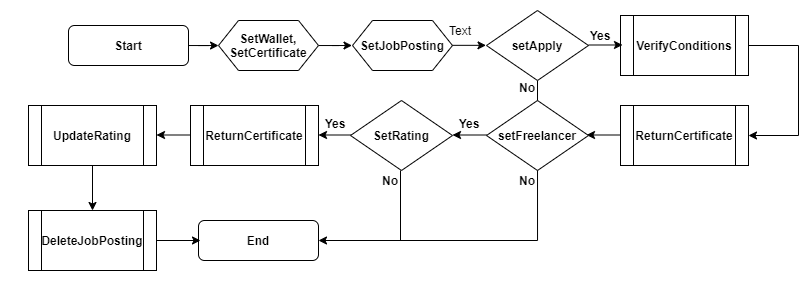

The diagram above was exported from draw.io. Its source (the exported page's mxGraphModel, read from the mxfile embedded in the PNG):
<mxGraphModel dx="1146" dy="510" grid="1" gridSize="10" guides="1" tooltips="1" connect="1" arrows="1" fold="1" page="1" pageScale="1" pageWidth="827" pageHeight="1169" math="0" shadow="0">
  <root>
    <mxCell id="WIyWlLk6GJQsqaUBKTNV-0" />
    <mxCell id="WIyWlLk6GJQsqaUBKTNV-1" parent="WIyWlLk6GJQsqaUBKTNV-0" />
    <mxCell id="_esuVOgtSYw-Y5MhGyff-9" value="" style="edgeStyle=orthogonalEdgeStyle;rounded=0;orthogonalLoop=1;jettySize=auto;html=1;jumpSize=3;" parent="WIyWlLk6GJQsqaUBKTNV-1" source="WIyWlLk6GJQsqaUBKTNV-3" target="_esuVOgtSYw-Y5MhGyff-8" edge="1">
      <mxGeometry relative="1" as="geometry" />
    </mxCell>
    <mxCell id="WIyWlLk6GJQsqaUBKTNV-3" value="&lt;b&gt;Start&lt;/b&gt;" style="rounded=1;whiteSpace=wrap;html=1;fontSize=12;glass=0;strokeWidth=1;shadow=0;" parent="WIyWlLk6GJQsqaUBKTNV-1" vertex="1">
      <mxGeometry x="68" y="85" width="120" height="40" as="geometry" />
    </mxCell>
    <mxCell id="_esuVOgtSYw-Y5MhGyff-25" value="" style="edgeStyle=orthogonalEdgeStyle;rounded=0;jumpSize=3;orthogonalLoop=1;jettySize=auto;html=1;fontSize=7;" parent="WIyWlLk6GJQsqaUBKTNV-1" source="_esuVOgtSYw-Y5MhGyff-8" edge="1">
      <mxGeometry relative="1" as="geometry">
        <mxPoint x="351.5" y="105" as="targetPoint" />
      </mxGeometry>
    </mxCell>
    <mxCell id="_esuVOgtSYw-Y5MhGyff-8" value="&lt;b&gt;&lt;span style=&quot;font-family: &amp;#34;arial&amp;#34;&quot;&gt;SetWallet,&lt;/span&gt;&lt;br style=&quot;font-family: &amp;#34;arial&amp;#34;&quot;&gt;&lt;span id=&quot;docs-internal-guid-dce430d5-7fff-4b63-dc49-529567f2ecc7&quot; style=&quot;font-family: &amp;#34;arial&amp;#34;&quot;&gt;SetCertificate&lt;/span&gt;&lt;/b&gt;" style="shape=hexagon;perimeter=hexagonPerimeter2;whiteSpace=wrap;html=1;fixedSize=1;rounded=0;shadow=0;strokeWidth=1;glass=0;" parent="WIyWlLk6GJQsqaUBKTNV-1" vertex="1">
      <mxGeometry x="218" y="80" width="100" height="50" as="geometry" />
    </mxCell>
    <mxCell id="_esuVOgtSYw-Y5MhGyff-28" value="&lt;span id=&quot;docs-internal-guid-15fd96b4-7fff-9720-91d0-7ccd2c194d80&quot;&gt;&lt;span style=&quot;background-color: transparent ; vertical-align: baseline&quot;&gt;&lt;font style=&quot;font-size: 12px&quot;&gt;&lt;b&gt;SetJobPosting&lt;/b&gt;&lt;/font&gt;&lt;/span&gt;&lt;/span&gt;" style="shape=hexagon;perimeter=hexagonPerimeter2;whiteSpace=wrap;html=1;fixedSize=1;rounded=0;shadow=0;strokeWidth=1;glass=0;" parent="WIyWlLk6GJQsqaUBKTNV-1" vertex="1">
      <mxGeometry x="352" y="80" width="100" height="50" as="geometry" />
    </mxCell>
    <mxCell id="_esuVOgtSYw-Y5MhGyff-31" value="" style="edgeStyle=orthogonalEdgeStyle;rounded=0;jumpSize=3;orthogonalLoop=1;jettySize=auto;html=1;fontSize=7;" parent="WIyWlLk6GJQsqaUBKTNV-1" edge="1">
      <mxGeometry relative="1" as="geometry">
        <mxPoint x="452" y="104.83" as="sourcePoint" />
        <mxPoint x="485.5" y="104.83" as="targetPoint" />
      </mxGeometry>
    </mxCell>
    <mxCell id="hk3DomyUM1S6dfkCnEcZ-24" style="edgeStyle=orthogonalEdgeStyle;rounded=0;orthogonalLoop=1;jettySize=auto;html=1;exitX=0.5;exitY=1;exitDx=0;exitDy=0;entryX=1;entryY=0.5;entryDx=0;entryDy=0;" edge="1" parent="WIyWlLk6GJQsqaUBKTNV-1" source="_esuVOgtSYw-Y5MhGyff-32" target="_esuVOgtSYw-Y5MhGyff-43">
      <mxGeometry relative="1" as="geometry" />
    </mxCell>
    <mxCell id="_esuVOgtSYw-Y5MhGyff-32" value="&lt;span id=&quot;docs-internal-guid-9b49f165-7fff-b1b8-2160-cef425460fdd&quot;&gt;&lt;span style=&quot;background-color: transparent ; vertical-align: baseline&quot;&gt;&lt;font style=&quot;font-size: 12px&quot;&gt;&lt;b&gt;setApply&lt;/b&gt;&lt;/font&gt;&lt;/span&gt;&lt;/span&gt;" style="rhombus;whiteSpace=wrap;html=1;rounded=0;glass=1;fontSize=7;" parent="WIyWlLk6GJQsqaUBKTNV-1" vertex="1">
      <mxGeometry x="486" y="70" width="102" height="70" as="geometry" />
    </mxCell>
    <mxCell id="_esuVOgtSYw-Y5MhGyff-34" value="" style="edgeStyle=orthogonalEdgeStyle;rounded=0;jumpSize=3;orthogonalLoop=1;jettySize=auto;html=1;fontSize=7;" parent="WIyWlLk6GJQsqaUBKTNV-1" edge="1">
      <mxGeometry relative="1" as="geometry">
        <mxPoint x="588" y="104.50000000000004" as="sourcePoint" />
        <mxPoint x="622" y="104.84" as="targetPoint" />
      </mxGeometry>
    </mxCell>
    <mxCell id="_esuVOgtSYw-Y5MhGyff-39" value="&lt;b&gt;&lt;font style=&quot;font-size: 12px&quot;&gt;Yes&lt;/font&gt;&lt;/b&gt;" style="text;html=1;strokeColor=none;fillColor=none;align=center;verticalAlign=middle;whiteSpace=wrap;rounded=0;glass=1;fontSize=7;" parent="WIyWlLk6GJQsqaUBKTNV-1" vertex="1">
      <mxGeometry x="580" y="85" width="40" height="20" as="geometry" />
    </mxCell>
    <mxCell id="_esuVOgtSYw-Y5MhGyff-43" value="&lt;b&gt;End&lt;/b&gt;" style="rounded=1;whiteSpace=wrap;html=1;fontSize=12;glass=0;strokeWidth=1;shadow=0;" parent="WIyWlLk6GJQsqaUBKTNV-1" vertex="1">
      <mxGeometry x="198" y="280" width="120" height="40" as="geometry" />
    </mxCell>
    <mxCell id="_esuVOgtSYw-Y5MhGyff-47" value="&lt;span id=&quot;docs-internal-guid-9f50fe43-7fff-9741-ead2-678c8cf1eab9&quot;&gt;&lt;span style=&quot;background-color: transparent ; vertical-align: baseline&quot;&gt;&lt;b&gt;&lt;font style=&quot;font-size: 12px&quot;&gt;VerifyConditions&lt;/font&gt;&lt;/b&gt;&lt;/span&gt;&lt;/span&gt;" style="shape=process;whiteSpace=wrap;html=1;backgroundOutline=1;rounded=0;shadow=0;sketch=0;fillColor=none;glass=1;" parent="WIyWlLk6GJQsqaUBKTNV-1" vertex="1">
      <mxGeometry x="620" y="75" width="128" height="60" as="geometry" />
    </mxCell>
    <mxCell id="_esuVOgtSYw-Y5MhGyff-52" value="&lt;span id=&quot;docs-internal-guid-a2d91b79-7fff-4bc0-b10b-51130f4577ff&quot;&gt;&lt;span style=&quot;background-color: transparent ; vertical-align: baseline&quot;&gt;&lt;font style=&quot;font-size: 12px&quot;&gt;&lt;b&gt;ReturnCertificate&lt;/b&gt;&lt;/font&gt;&lt;/span&gt;&lt;/span&gt;" style="shape=process;whiteSpace=wrap;html=1;backgroundOutline=1;rounded=0;shadow=0;sketch=0;fillColor=none;glass=1;" parent="WIyWlLk6GJQsqaUBKTNV-1" vertex="1">
      <mxGeometry x="620" y="165" width="128" height="60" as="geometry" />
    </mxCell>
    <mxCell id="_esuVOgtSYw-Y5MhGyff-62" value="" style="endArrow=none;html=1;" parent="WIyWlLk6GJQsqaUBKTNV-1" edge="1">
      <mxGeometry width="50" height="50" relative="1" as="geometry">
        <mxPoint x="748" y="105" as="sourcePoint" />
        <mxPoint x="798" y="105" as="targetPoint" />
      </mxGeometry>
    </mxCell>
    <mxCell id="_esuVOgtSYw-Y5MhGyff-72" value="" style="endArrow=none;html=1;" parent="WIyWlLk6GJQsqaUBKTNV-1" edge="1">
      <mxGeometry width="50" height="50" relative="1" as="geometry">
        <mxPoint x="798" y="195" as="sourcePoint" />
        <mxPoint x="798" y="105" as="targetPoint" />
      </mxGeometry>
    </mxCell>
    <mxCell id="_esuVOgtSYw-Y5MhGyff-92" value="&lt;b&gt;&lt;font style=&quot;font-size: 12px&quot;&gt;Yes&lt;/font&gt;&lt;/b&gt;" style="text;html=1;strokeColor=none;fillColor=none;align=center;verticalAlign=middle;whiteSpace=wrap;rounded=0;glass=1;fontSize=7;" parent="WIyWlLk6GJQsqaUBKTNV-1" vertex="1">
      <mxGeometry x="315" y="173" width="40" height="20" as="geometry" />
    </mxCell>
    <mxCell id="hk3DomyUM1S6dfkCnEcZ-0" value="" style="endArrow=classic;html=1;entryX=1;entryY=0.5;entryDx=0;entryDy=0;" edge="1" parent="WIyWlLk6GJQsqaUBKTNV-1" target="_esuVOgtSYw-Y5MhGyff-52">
      <mxGeometry width="50" height="50" relative="1" as="geometry">
        <mxPoint x="798" y="195" as="sourcePoint" />
        <mxPoint x="848" y="155" as="targetPoint" />
      </mxGeometry>
    </mxCell>
    <mxCell id="hk3DomyUM1S6dfkCnEcZ-4" value="" style="edgeStyle=orthogonalEdgeStyle;rounded=0;orthogonalLoop=1;jettySize=auto;html=1;" edge="1" parent="WIyWlLk6GJQsqaUBKTNV-1">
      <mxGeometry relative="1" as="geometry">
        <mxPoint x="620" y="194.5" as="sourcePoint" />
        <mxPoint x="586" y="194.5" as="targetPoint" />
      </mxGeometry>
    </mxCell>
    <mxCell id="hk3DomyUM1S6dfkCnEcZ-5" value="" style="edgeStyle=orthogonalEdgeStyle;rounded=0;orthogonalLoop=1;jettySize=auto;html=1;" edge="1" parent="WIyWlLk6GJQsqaUBKTNV-1">
      <mxGeometry relative="1" as="geometry">
        <mxPoint x="486" y="194.5" as="sourcePoint" />
        <mxPoint x="452" y="194.5" as="targetPoint" />
      </mxGeometry>
    </mxCell>
    <mxCell id="hk3DomyUM1S6dfkCnEcZ-7" value="&lt;span id=&quot;docs-internal-guid-a2d91b79-7fff-4bc0-b10b-51130f4577ff&quot;&gt;&lt;span style=&quot;background-color: transparent ; vertical-align: baseline&quot;&gt;&lt;font style=&quot;font-size: 12px&quot;&gt;&lt;b&gt;ReturnCertificate&lt;/b&gt;&lt;/font&gt;&lt;/span&gt;&lt;/span&gt;" style="shape=process;whiteSpace=wrap;html=1;backgroundOutline=1;rounded=0;shadow=0;sketch=0;fillColor=none;glass=1;" vertex="1" parent="WIyWlLk6GJQsqaUBKTNV-1">
      <mxGeometry x="190" y="165" width="128" height="60" as="geometry" />
    </mxCell>
    <mxCell id="hk3DomyUM1S6dfkCnEcZ-8" value="" style="edgeStyle=orthogonalEdgeStyle;rounded=0;orthogonalLoop=1;jettySize=auto;html=1;" edge="1" parent="WIyWlLk6GJQsqaUBKTNV-1">
      <mxGeometry relative="1" as="geometry">
        <mxPoint x="190" y="194.5" as="sourcePoint" />
        <mxPoint x="156" y="194.5" as="targetPoint" />
      </mxGeometry>
    </mxCell>
    <mxCell id="hk3DomyUM1S6dfkCnEcZ-9" value="" style="edgeStyle=orthogonalEdgeStyle;rounded=0;orthogonalLoop=1;jettySize=auto;html=1;" edge="1" parent="WIyWlLk6GJQsqaUBKTNV-1">
      <mxGeometry relative="1" as="geometry">
        <mxPoint x="352" y="194.5" as="sourcePoint" />
        <mxPoint x="318" y="194.5" as="targetPoint" />
      </mxGeometry>
    </mxCell>
    <mxCell id="hk3DomyUM1S6dfkCnEcZ-14" value="" style="edgeStyle=orthogonalEdgeStyle;rounded=0;orthogonalLoop=1;jettySize=auto;html=1;" edge="1" parent="WIyWlLk6GJQsqaUBKTNV-1" source="hk3DomyUM1S6dfkCnEcZ-12" target="hk3DomyUM1S6dfkCnEcZ-13">
      <mxGeometry relative="1" as="geometry" />
    </mxCell>
    <mxCell id="hk3DomyUM1S6dfkCnEcZ-12" value="&lt;span id=&quot;docs-internal-guid-a2d91b79-7fff-4bc0-b10b-51130f4577ff&quot;&gt;&lt;span style=&quot;background-color: transparent ; vertical-align: baseline&quot;&gt;&lt;font style=&quot;font-size: 12px&quot;&gt;&lt;b&gt;UpdateRating&lt;/b&gt;&lt;/font&gt;&lt;/span&gt;&lt;/span&gt;" style="shape=process;whiteSpace=wrap;html=1;backgroundOutline=1;rounded=0;shadow=0;sketch=0;fillColor=none;glass=1;" vertex="1" parent="WIyWlLk6GJQsqaUBKTNV-1">
      <mxGeometry x="28" y="165" width="128" height="60" as="geometry" />
    </mxCell>
    <mxCell id="hk3DomyUM1S6dfkCnEcZ-23" value="" style="edgeStyle=orthogonalEdgeStyle;rounded=0;orthogonalLoop=1;jettySize=auto;html=1;" edge="1" parent="WIyWlLk6GJQsqaUBKTNV-1" source="hk3DomyUM1S6dfkCnEcZ-13">
      <mxGeometry relative="1" as="geometry">
        <mxPoint x="200" y="300" as="targetPoint" />
      </mxGeometry>
    </mxCell>
    <mxCell id="hk3DomyUM1S6dfkCnEcZ-13" value="&lt;span id=&quot;docs-internal-guid-a2d91b79-7fff-4bc0-b10b-51130f4577ff&quot;&gt;&lt;span style=&quot;background-color: transparent ; vertical-align: baseline&quot;&gt;&lt;font style=&quot;font-size: 12px&quot;&gt;&lt;b&gt;DeleteJobPosting&lt;/b&gt;&lt;/font&gt;&lt;/span&gt;&lt;/span&gt;" style="shape=process;whiteSpace=wrap;html=1;backgroundOutline=1;rounded=0;shadow=0;sketch=0;fillColor=none;glass=1;" vertex="1" parent="WIyWlLk6GJQsqaUBKTNV-1">
      <mxGeometry x="28" y="270" width="128" height="60" as="geometry" />
    </mxCell>
    <mxCell id="hk3DomyUM1S6dfkCnEcZ-29" value="&lt;b&gt;No&lt;/b&gt;" style="text;html=1;strokeColor=none;fillColor=none;align=center;verticalAlign=middle;whiteSpace=wrap;rounded=0;" vertex="1" parent="WIyWlLk6GJQsqaUBKTNV-1">
      <mxGeometry x="507" y="137" width="40" height="20" as="geometry" />
    </mxCell>
    <mxCell id="hk3DomyUM1S6dfkCnEcZ-31" value="&lt;b&gt;No&lt;/b&gt;" style="text;html=1;strokeColor=none;fillColor=none;align=center;verticalAlign=middle;whiteSpace=wrap;rounded=0;" vertex="1" parent="WIyWlLk6GJQsqaUBKTNV-1">
      <mxGeometry x="507" y="230" width="40" height="20" as="geometry" />
    </mxCell>
    <mxCell id="hk3DomyUM1S6dfkCnEcZ-32" value="&lt;b&gt;No&lt;/b&gt;" style="text;html=1;strokeColor=none;fillColor=none;align=center;verticalAlign=middle;whiteSpace=wrap;rounded=0;" vertex="1" parent="WIyWlLk6GJQsqaUBKTNV-1">
      <mxGeometry x="370" y="230" width="40" height="20" as="geometry" />
    </mxCell>
    <mxCell id="hk3DomyUM1S6dfkCnEcZ-33" value="&lt;b&gt;&lt;font style=&quot;font-size: 12px&quot;&gt;Yes&lt;/font&gt;&lt;/b&gt;" style="text;html=1;strokeColor=none;fillColor=none;align=center;verticalAlign=middle;whiteSpace=wrap;rounded=0;glass=1;fontSize=7;" vertex="1" parent="WIyWlLk6GJQsqaUBKTNV-1">
      <mxGeometry x="449" y="173" width="40" height="20" as="geometry" />
    </mxCell>
    <mxCell id="hk3DomyUM1S6dfkCnEcZ-37" value="&lt;b style=&quot;font-size: 12px&quot;&gt;setFreelancer&lt;/b&gt;" style="rhombus;whiteSpace=wrap;html=1;rounded=0;glass=1;fontSize=7;" vertex="1" parent="WIyWlLk6GJQsqaUBKTNV-1">
      <mxGeometry x="486" y="160" width="102" height="70" as="geometry" />
    </mxCell>
    <mxCell id="hk3DomyUM1S6dfkCnEcZ-38" value="&lt;b style=&quot;font-size: 12px&quot;&gt;SetRating&lt;/b&gt;" style="rhombus;whiteSpace=wrap;html=1;rounded=0;glass=1;fontSize=7;" vertex="1" parent="WIyWlLk6GJQsqaUBKTNV-1">
      <mxGeometry x="350" y="160" width="102" height="70" as="geometry" />
    </mxCell>
    <mxCell id="hk3DomyUM1S6dfkCnEcZ-39" value="" style="endArrow=none;html=1;" edge="1" parent="WIyWlLk6GJQsqaUBKTNV-1">
      <mxGeometry width="50" height="50" relative="1" as="geometry">
        <mxPoint x="400" y="300" as="sourcePoint" />
        <mxPoint x="400" y="230" as="targetPoint" />
      </mxGeometry>
    </mxCell>
    <mxCell id="hk3DomyUM1S6dfkCnEcZ-43" value="Text" style="text;html=1;strokeColor=none;fillColor=none;align=center;verticalAlign=middle;whiteSpace=wrap;rounded=0;" vertex="1" parent="WIyWlLk6GJQsqaUBKTNV-1">
      <mxGeometry x="440" y="80" width="40" height="20" as="geometry" />
    </mxCell>
    <mxCell id="hk3DomyUM1S6dfkCnEcZ-44" value="&amp;nbsp;" style="text;html=1;strokeColor=none;fillColor=none;align=center;verticalAlign=middle;whiteSpace=wrap;rounded=0;" vertex="1" parent="WIyWlLk6GJQsqaUBKTNV-1">
      <mxGeometry y="185" width="40" height="20" as="geometry" />
    </mxCell>
    <mxCell id="hk3DomyUM1S6dfkCnEcZ-45" value="&amp;nbsp;" style="text;html=1;strokeColor=none;fillColor=none;align=center;verticalAlign=middle;whiteSpace=wrap;rounded=0;" vertex="1" parent="WIyWlLk6GJQsqaUBKTNV-1">
      <mxGeometry y="280" width="40" height="20" as="geometry" />
    </mxCell>
    <mxCell id="hk3DomyUM1S6dfkCnEcZ-46" value="&amp;nbsp;" style="text;html=1;strokeColor=none;fillColor=none;align=center;verticalAlign=middle;whiteSpace=wrap;rounded=0;" vertex="1" parent="WIyWlLk6GJQsqaUBKTNV-1">
      <mxGeometry x="72" y="330" width="40" height="20" as="geometry" />
    </mxCell>
    <mxCell id="hk3DomyUM1S6dfkCnEcZ-47" value="&amp;nbsp;" style="text;html=1;strokeColor=none;fillColor=none;align=center;verticalAlign=middle;whiteSpace=wrap;rounded=0;" vertex="1" parent="WIyWlLk6GJQsqaUBKTNV-1">
      <mxGeometry x="72" y="60" width="40" height="20" as="geometry" />
    </mxCell>
    <mxCell id="hk3DomyUM1S6dfkCnEcZ-48" value="&amp;nbsp;" style="text;html=1;strokeColor=none;fillColor=none;align=center;verticalAlign=middle;whiteSpace=wrap;rounded=0;" vertex="1" parent="WIyWlLk6GJQsqaUBKTNV-1">
      <mxGeometry x="72" y="60" width="40" height="20" as="geometry" />
    </mxCell>
    <mxCell id="hk3DomyUM1S6dfkCnEcZ-49" value="&amp;nbsp;" style="text;html=1;strokeColor=none;fillColor=none;align=center;verticalAlign=middle;whiteSpace=wrap;rounded=0;" vertex="1" parent="WIyWlLk6GJQsqaUBKTNV-1">
      <mxGeometry x="68" y="330" width="40" height="20" as="geometry" />
    </mxCell>
  </root>
</mxGraphModel>